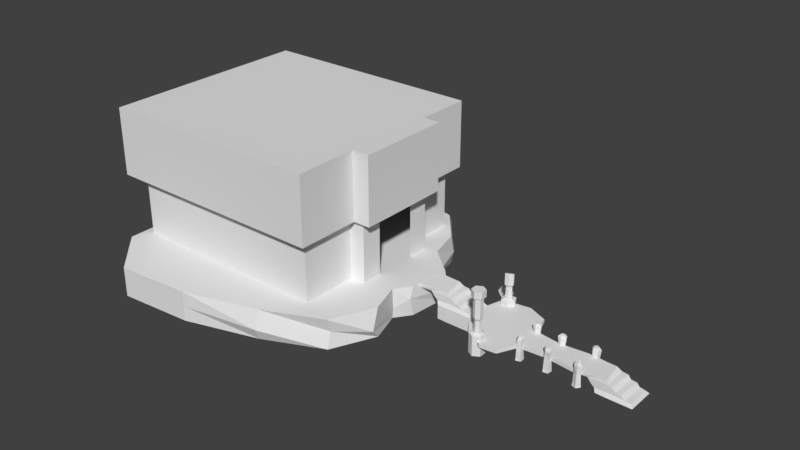 # Source: untitled.blend  (saved by Blender 2.78.0; exported with 4.5.12 LTS)
import bpy
from mathutils import Matrix  # noqa: F401  (used for matrix-valued properties, if any)

bpy.ops.wm.read_factory_settings(use_empty=True)
scene = bpy.context.scene
scene.name = 'Scene'

# ---- collections
col_collection_1 = bpy.data.collections.new('Collection 1'); scene.collection.children.link(col_collection_1)

# ---- materials (node trees are filled in below, after node groups)
mat_material = bpy.data.materials.new('Material')
mat_material.alpha_threshold = 0.0
mat_material.use_transparent_shadow = False
mat_material.roughness = 0.5
mat_material.line_color = (0.0, 0.0, 0.0, 1.0)

# ---- material node trees

# ---- world
world_world = bpy.data.worlds.new('World'); scene.world = world_world
world_world.color = (0.05088, 0.05088, 0.05088)
world_world.use_sun_shadow = False
world_world.sun_shadow_jitter_overblur = 0.0
world_world.cycles.sampling_method = 'MANUAL'

# ---- meshes
me_cube_003 = bpy.data.meshes.new('Cube.003')
me_cube_003.from_pydata([(-2.039, -1.0, 1.823), (-2.039, 1.0, 1.823), (3.142, -1.0, 1.823), (3.142, 1.0, 1.823), (2.783, 1.0, 1.823), (2.783, -1.0, 1.823), (-2.039, 2.171, 1.823), (2.783, 2.171, 1.823), (-2.039, -2.329, 1.823), (2.783, -2.329, 1.823), (-2.039, -1.0, 0.4113), (-2.039, 1.0, 0.4113), (3.142, 1.0, 0.4113), (3.142, -1.0, 0.4113), (2.783, -1.0, 0.4113), (2.783, 1.0, 0.4113), (-2.039, 2.171, 0.4113), (2.783, 2.171, 0.4113), (-2.039, -2.329, 0.4113), (2.783, -2.329, 0.4113), (-2.039, 0.0, 1.823), (3.142, 0.0, 1.823), (2.783, 0.0, 1.823), (3.142, 0.0, 0.4113), (-2.039, 0.0, 0.4113), (3.142, -0.5, 1.823), (2.783, -0.5, 1.823), (3.142, -0.5, 0.4113), (-2.039, -0.5, 1.823), (-2.039, -0.5, 0.4113), (-2.039, 0.5, 1.823), (-2.039, 0.5, 0.4113), (3.142, 0.5, 1.823), (2.783, 0.5, 1.823), (3.142, 0.5, 0.4113), (-2.389, -1.115, 2.03), (-2.389, 1.119, 2.03), (3.398, -1.115, 2.03), (3.398, 1.119, 2.03), (2.996, 1.119, 2.03), (2.996, -1.115, 2.03), (-2.389, 2.426, 2.03), (2.996, 2.426, 2.03), (-2.389, -2.599, 2.03), (2.996, -2.599, 2.03), (-2.389, -1.115, 0.4536), (-2.389, 1.119, 0.4536), (3.398, 1.119, 0.4536), (3.398, -1.115, 0.4536), (2.996, -1.115, 0.4536), (2.996, 1.119, 0.4536), (-2.389, 2.426, 0.4536), (2.996, 2.426, 0.4536), (-2.389, -2.599, 0.4536), (2.996, -2.599, 0.4536), (-2.389, 0.002112, 2.03), (3.398, 0.002112, 2.03), (2.996, 0.002112, 2.03), (3.398, 0.002112, 0.4536), (-2.389, 0.002112, 0.4536), (3.398, -0.5563, 2.03), (2.996, -0.5563, 2.03), (3.398, -0.5563, 0.4536), (-2.389, -0.5563, 2.03), (-2.389, -0.5563, 0.4536), (-2.389, 0.5605, 2.03), (-2.389, 0.5605, 0.4536), (3.398, 0.5605, 2.03), (2.996, 0.5605, 2.03), (3.398, 0.5605, 0.4536)], [], [(31, 11, 1, 30), (15, 12, 3, 4), (27, 13, 2, 25), (26, 5, 0, 28), (25, 2, 5, 26), (13, 14, 5, 2), (16, 17, 7, 6), (1, 6, 7, 4), (11, 16, 6, 1), (19, 18, 8, 9), (5, 9, 8, 0), (14, 19, 9, 5), (4, 7, 17, 15), (0, 8, 18, 10), (32, 21, 22, 33), (33, 22, 20, 30), (34, 23, 21, 32), (29, 24, 20, 28), (10, 29, 28, 0), (21, 25, 26, 22), (22, 26, 28, 20), (23, 27, 25, 21), (12, 34, 32, 3), (4, 33, 30, 1), (3, 32, 33, 4), (24, 31, 30, 20), (66, 65, 36, 46), (50, 39, 38, 47), (62, 60, 37, 48), (61, 63, 35, 40), (60, 61, 40, 37), (48, 37, 40, 49), (51, 41, 42, 52), (36, 39, 42, 41), (46, 36, 41, 51), (54, 44, 43, 53), (40, 35, 43, 44), (49, 40, 44, 54), (39, 50, 52, 42), (35, 45, 53, 43), (67, 68, 57, 56), (68, 65, 55, 57), (69, 67, 56, 58), (64, 63, 55, 59), (45, 35, 63, 64), (56, 57, 61, 60), (57, 55, 63, 61), (58, 56, 60, 62), (47, 38, 67, 69), (39, 36, 65, 68), (38, 39, 68, 67), (59, 55, 65, 66), (12, 15, 50, 47), (29, 10, 45, 64), (18, 19, 54, 53), (11, 31, 66, 46), (16, 11, 46, 51), (34, 12, 47, 69), (17, 16, 51, 52), (15, 17, 52, 50), (14, 13, 48, 49), (23, 34, 69, 58), (10, 18, 53, 45), (27, 23, 58, 62), (24, 29, 64, 59), (31, 24, 59, 66), (13, 27, 62, 48), (19, 14, 49, 54)])
me_cube_003.use_remesh_preserve_volume = False
me_cube_003.use_remesh_preserve_attributes = False
me_cube_003.use_mirror_vertex_groups = False
me_cube_003.update()
me_cube_001 = bpy.data.meshes.new('Cube.001')
me_cube_001.from_pydata([(-2.039, -1.0, -1.0), (-2.039, 1.0, -1.0), (3.142, -1.0, -1.0), (3.142, 1.0, -1.0), (2.783, 1.0, -1.0), (2.783, -1.0, -1.0), (-2.039, 2.171, -1.0), (2.783, 2.171, -1.0), (-2.039, -2.329, -1.0), (2.783, -2.329, -1.0), (-2.039, -1.0, 0.4113), (-2.039, 1.0, 0.4113), (3.142, 1.0, 0.4113), (3.142, -1.0, 0.4113), (2.783, -1.0, 0.4113), (2.783, 1.0, 0.4113), (-2.039, 2.171, 0.4113), (2.783, 2.171, 0.4113), (-2.039, -2.329, 0.4113), (2.783, -2.329, 0.4113), (-2.039, 0.0, -1.0), (2.783, 0.0, -1.0), (-2.039, 0.0, 0.4113), (-2.039, -0.5, -1.0), (2.783, -0.5, -1.0), (3.142, -0.5, 0.4113), (3.142, -0.5, -1.0), (-2.039, -0.5, 0.4113), (3.142, 0.5, -1.0), (-2.039, 0.5, 0.4113), (-2.039, 0.5, -1.0), (2.783, 0.5, -1.0), (3.142, 0.5, 0.4113), (-2.039, 1.0, -0.2943), (3.142, 1.0, -0.2943), (3.142, -1.0, -0.2943), (2.783, -1.0, -0.2943), (2.783, 1.0, -0.2943), (-2.039, 2.171, -0.2943), (2.783, 2.171, -0.2943), (2.783, -2.329, -0.2943), (-2.039, -1.0, -0.2943), (-2.039, -2.329, -0.2943), (-2.039, 0.0, -0.2943), (-2.039, -0.5, -0.2943), (3.142, -0.5, -0.2943), (3.142, 0.5, -0.2943), (-2.039, 0.5, -0.2943)], [], [(41, 0, 8, 42), (24, 26, 2, 5), (23, 24, 5, 0), (37, 4, 7, 39), (4, 1, 6, 7), (0, 5, 9, 8), (36, 14, 19, 40), (40, 19, 18, 42), (33, 11, 16, 38), (38, 16, 17, 39), (35, 13, 14, 36), (45, 25, 13, 35), (37, 15, 12, 34), (47, 29, 11, 33), (44, 27, 22, 43), (30, 31, 21, 20), (41, 10, 27, 44), (20, 21, 24, 23), (4, 3, 28, 31), (1, 4, 31, 30), (34, 12, 32, 46), (43, 22, 29, 47), (20, 43, 47, 30), (3, 34, 46, 28), (0, 41, 44, 23), (23, 44, 43, 20), (30, 47, 33, 1), (4, 37, 34, 3), (26, 45, 35, 2), (2, 35, 36, 5), (6, 38, 39, 7), (1, 33, 38, 6), (9, 40, 42, 8), (5, 36, 40, 9), (15, 37, 39, 17), (10, 41, 42, 18)])
me_cube_001.use_remesh_preserve_volume = False
me_cube_001.use_remesh_preserve_attributes = False
me_cube_001.use_mirror_vertex_groups = False
me_cube_001.update()
me_cylinder_019 = bpy.data.meshes.new('Cylinder.019')
me_cylinder_019.from_pydata([(-0.5388, 0.292, -0.04074), (-0.5388, -0.3302, -0.04074), (8.739e-05, -0.6414, -0.04074), (0.539, -0.3302, -0.04074), (0.539, 0.292, -0.04074), (8.754e-05, 0.6032, -0.04074), (-0.77, 0.4256, -0.04074), (-0.77, -0.4637, -0.04074), (8.741e-05, -0.9084, -0.04074), (0.7702, -0.4637, -0.04074), (0.7702, 0.4256, -0.04074), (8.754e-05, 0.8702, -0.04074), (-0.77, 0.4256, 0.8769), (-0.77, -0.4637, 0.8769), (8.741e-05, -0.9084, 0.8769), (0.7702, -0.4637, 0.8769), (0.7702, 0.4256, 0.8769), (8.754e-05, 0.8702, 0.8769), (0.0003742, 0.5405, -1.713), (0.5391, 0.2609, -1.576), (0.5388, -0.2986, -1.304), (-0.0001993, -0.5786, -1.169), (-0.5387, 0.2604, -1.578), (-0.539, -0.2991, -1.306)], [], [(19, 18, 5, 4), (21, 20, 3, 2), (18, 22, 0, 5), (22, 23, 1, 0), (20, 19, 4, 3), (23, 21, 2, 1), (0, 1, 7, 6), (3, 4, 10, 9), (1, 2, 8, 7), (4, 5, 11, 10), (2, 3, 9, 8), (5, 0, 6, 11), (10, 11, 17, 16), (8, 9, 15, 14), (11, 6, 12, 17), (6, 7, 13, 12), (9, 10, 16, 15), (7, 8, 14, 13), (17, 12, 13, 14, 15, 16), (21, 23, 22, 18, 19, 20)])
me_cylinder_019.use_remesh_preserve_volume = False
me_cylinder_019.use_remesh_preserve_attributes = False
me_cylinder_019.use_mirror_vertex_groups = False
me_cylinder_019.update()
me_cylinder_018 = bpy.data.meshes.new('Cylinder.018')
me_cylinder_018.from_pydata([(0.0, 1.0, -2.323), (0.0, 1.0, 0.3669), (0.866, 0.5, -2.323), (0.866, 0.5, 0.3669), (0.866, -0.5, -2.323), (0.866, -0.5, 0.3669), (-8.742e-08, -1.0, -2.323), (-8.742e-08, -1.0, 0.3669), (-0.866, -0.5, -2.323), (-0.866, -0.5, 0.3669), (-0.866, 0.5, -2.323), (-0.866, 0.5, 0.3669), (-1.068e-08, 0.4625, 0.586), (0.4006, 0.2313, 0.586), (0.4006, -0.2313, 0.586), (-5.111e-08, -0.4625, 0.586), (-0.4006, -0.2313, 0.586), (-0.4006, 0.2313, 0.586), (-7.48e-09, 0.5399, 0.8052), (0.4676, 0.2699, 0.8052), (0.4676, -0.27, 0.8052), (-5.468e-08, -0.5399, 0.8052), (-0.4676, -0.2699, 0.8052), (-0.4676, 0.2699, 0.8052), (-9.731e-09, 0.4854, 0.9756), (0.4204, 0.2427, 0.9756), (0.4204, -0.2427, 0.9756), (-5.217e-08, -0.4854, 0.9756), (-0.4204, -0.2427, 0.9756), (-0.4204, 0.2427, 0.9756), (-0.3692, 0.2131, 2.193), (-0.3692, -0.2131, 2.193), (-6.471e-08, -0.4263, 2.193), (0.3692, -0.2131, 2.193), (0.3692, 0.2131, 2.193), (1.486e-09, 0.4263, 2.193), (-0.5389, 0.3111, 2.485), (-0.5389, -0.3111, 2.485), (-1.04e-07, -0.6223, 2.485), (0.5389, -0.3111, 2.485), (0.5389, 0.3111, 2.485), (4.345e-08, 0.6223, 2.485), (0.0002867, 0.5595, 3.613), (0.539, 0.28, 3.75), (0.5388, -0.2795, 4.023), (-0.0002868, -0.5595, 4.158), (-0.5388, 0.2795, 3.748), (-0.539, -0.28, 4.02)], [], [(0, 1, 3, 2), (2, 3, 5, 4), (4, 5, 7, 6), (6, 7, 9, 8), (5, 3, 13, 14), (8, 9, 11, 10), (10, 11, 1, 0), (0, 2, 4, 6, 8, 10), (15, 14, 20, 21), (11, 9, 16, 17), (3, 1, 12, 13), (7, 5, 14, 15), (1, 11, 17, 12), (9, 7, 15, 16), (20, 19, 25, 26), (13, 12, 18, 19), (12, 17, 23, 18), (16, 15, 21, 22), (14, 13, 19, 20), (17, 16, 22, 23), (23, 22, 28, 29), (21, 20, 26, 27), (19, 18, 24, 25), (18, 23, 29, 24), (22, 21, 27, 28), (27, 26, 33, 32), (25, 24, 35, 34), (28, 27, 32, 31), (29, 28, 31, 30), (24, 29, 30, 35), (26, 25, 34, 33), (30, 31, 37, 36), (33, 34, 40, 39), (31, 32, 38, 37), (34, 35, 41, 40), (32, 33, 39, 38), (35, 30, 36, 41), (37, 38, 45, 47), (39, 40, 43, 44), (36, 37, 47, 46), (41, 36, 46, 42), (38, 39, 44, 45), (40, 41, 42, 43), (45, 44, 43, 42, 46, 47)])
me_cylinder_018.use_remesh_preserve_volume = False
me_cylinder_018.use_remesh_preserve_attributes = False
me_cylinder_018.use_mirror_vertex_groups = False
me_cylinder_018.update()
me_cylinder_017 = bpy.data.meshes.new('Cylinder.017')
me_cylinder_017.from_pydata([(0.0, 1.0, -2.323), (0.0, 1.0, 0.3669), (0.866, 0.5, -2.323), (0.866, 0.5, 0.3669), (0.866, -0.5, -2.323), (0.866, -0.5, 0.3669), (-8.742e-08, -1.0, -2.323), (-8.742e-08, -1.0, 0.3669), (-0.866, -0.5, -2.323), (-0.866, -0.5, 0.3669), (-0.866, 0.5, -2.323), (-0.866, 0.5, 0.3669), (-1.068e-08, 0.4625, 0.586), (0.4006, 0.2313, 0.586), (0.4006, -0.2313, 0.586), (-5.111e-08, -0.4625, 0.586), (-0.4006, -0.2313, 0.586), (-0.4006, 0.2313, 0.586), (-7.48e-09, 0.5399, 0.8052), (0.4676, 0.2699, 0.8052), (0.4676, -0.27, 0.8052), (-5.468e-08, -0.5399, 0.8052), (-0.4676, -0.2699, 0.8052), (-0.4676, 0.2699, 0.8052), (-9.731e-09, 0.4854, 0.9756), (0.4204, 0.2427, 0.9756), (0.4204, -0.2427, 0.9756), (-5.217e-08, -0.4854, 0.9756), (-0.4204, -0.2427, 0.9756), (-0.4204, 0.2427, 0.9756), (-0.3692, 0.2131, 2.193), (-0.3692, -0.2131, 2.193), (-6.471e-08, -0.4263, 2.193), (0.3692, -0.2131, 2.193), (0.3692, 0.2131, 2.193), (1.486e-09, 0.4263, 2.193), (-0.5389, 0.3111, 2.485), (-0.5389, -0.3111, 2.485), (-1.04e-07, -0.6223, 2.485), (0.5389, -0.3111, 2.485), (0.5389, 0.3111, 2.485), (4.345e-08, 0.6223, 2.485), (-0.5389, 0.3111, 5.286), (-0.5389, -0.3111, 5.286), (-1.04e-07, -0.6223, 5.286), (0.5389, -0.3111, 5.286), (0.5389, 0.3111, 5.286), (4.345e-08, 0.6223, 5.286), (-0.7701, 0.4446, 5.286), (-0.7701, -0.4446, 5.286), (-8.481e-08, -0.8893, 5.286), (0.7701, -0.4446, 5.286), (0.7701, 0.4446, 5.286), (5.174e-08, 0.8893, 5.286), (-0.7701, 0.4446, 6.203), (-0.7701, -0.4446, 6.203), (-8.481e-08, -0.8893, 6.203), (0.7701, -0.4446, 6.203), (0.7701, 0.4446, 6.203), (5.174e-08, 0.8893, 6.203)], [], [(0, 1, 3, 2), (2, 3, 5, 4), (4, 5, 7, 6), (6, 7, 9, 8), (5, 3, 13, 14), (8, 9, 11, 10), (10, 11, 1, 0), (0, 2, 4, 6, 8, 10), (15, 14, 20, 21), (11, 9, 16, 17), (3, 1, 12, 13), (7, 5, 14, 15), (1, 11, 17, 12), (9, 7, 15, 16), (20, 19, 25, 26), (13, 12, 18, 19), (12, 17, 23, 18), (16, 15, 21, 22), (14, 13, 19, 20), (17, 16, 22, 23), (23, 22, 28, 29), (21, 20, 26, 27), (19, 18, 24, 25), (18, 23, 29, 24), (22, 21, 27, 28), (27, 26, 33, 32), (25, 24, 35, 34), (28, 27, 32, 31), (29, 28, 31, 30), (24, 29, 30, 35), (26, 25, 34, 33), (30, 31, 37, 36), (33, 34, 40, 39), (31, 32, 38, 37), (34, 35, 41, 40), (32, 33, 39, 38), (35, 30, 36, 41), (40, 41, 47, 46), (38, 39, 45, 44), (41, 36, 42, 47), (36, 37, 43, 42), (39, 40, 46, 45), (37, 38, 44, 43), (42, 43, 49, 48), (45, 46, 52, 51), (43, 44, 50, 49), (46, 47, 53, 52), (44, 45, 51, 50), (47, 42, 48, 53), (52, 53, 59, 58), (50, 51, 57, 56), (53, 48, 54, 59), (48, 49, 55, 54), (51, 52, 58, 57), (49, 50, 56, 55), (59, 54, 55, 56, 57, 58)])
me_cylinder_017.use_remesh_preserve_volume = False
me_cylinder_017.use_remesh_preserve_attributes = False
me_cylinder_017.use_mirror_vertex_groups = False
me_cylinder_017.update()
me_cube_002 = bpy.data.meshes.new('Cube.002')
me_cube_002.from_pydata([(0.6435, -1.023, 0.1074), (0.6435, -1.023, 1.0), (0.2682, 1.374, 0.1074), (0.2682, 1.374, 1.0), (0.9765, -0.5539, 0.1074), (0.9765, -0.5539, 1.0), (1.094, 0.6713, 0.1074), (1.094, 0.6713, 1.0), (-3.747, -1.0, 0.1074), (-3.747, -1.0, 1.0), (-3.747, 1.0, 0.1074), (-3.747, 1.0, 1.0), (0.3618, -3.251, 0.1074), (0.3618, -3.251, 1.0), (-3.513, -4.666, 0.1074), (-3.513, -4.666, 1.0), (-0.8591, 3.407, 0.1074), (-0.8591, 3.407, 1.0), (-3.864, 4.329, 0.1074), (-3.864, 4.329, 1.0), (-3.841, 2.156, 0.1074), (0.009752, 2.367, 0.1074), (0.009752, 2.367, 1.0), (-3.841, 2.156, 1.0), (-3.747, -2.278, 1.0), (0.9488, -1.961, 1.0), (0.9488, -1.961, 0.1074), (-3.747, -2.278, 0.1074), (-1.739, 1.187, 0.1074), (-1.739, 1.187, 1.0), (-1.552, -1.012, 1.0), (-1.552, -1.012, 0.1074), (-1.34, -4.014, 1.0), (-1.34, -4.014, 0.1074), (-2.491, 3.759, 0.1074), (-2.491, 3.759, 1.0), (-1.681, 2.273, 1.0), (-1.681, 2.273, 0.1074), (-1.399, -2.12, 0.1074), (-1.399, -2.12, 1.0), (0.6693, -1.021, 0.4152), (0.4235, 1.398, 0.4907), (1.194, 0.6762, 0.5222), (0.9697, -0.6724, 0.646), (0.3451, -3.111, 0.5768), (-3.513, -4.666, 0.5537), (-0.9225, 3.6, 0.717), (-3.864, 4.329, 0.5537), (0.09268, 2.395, 0.5065), (1.002, -2.216, 0.3921), (-2.621, 3.891, 0.475), (-1.309, -4.176, 0.4614), (-7.033, -0.9953, 0.1074), (-7.033, -0.9953, 1.0), (-7.033, 1.005, 0.1074), (-7.033, 1.005, 1.0), (-7.033, -3.552, 0.1074), (-7.033, -3.552, 1.0), (-7.033, 3.223, 0.1074), (-7.033, 3.223, 1.0), (-7.127, 2.161, 0.1074), (-7.127, 2.161, 1.0), (-7.033, -2.274, 1.0), (-7.033, -2.274, 0.1074), (-7.033, -0.9953, 0.5537), (-7.033, 1.005, 0.5537), (-7.033, -3.552, 0.5537), (-7.033, 3.223, 0.5537), (-7.127, 2.161, 0.5537), (-7.033, -2.274, 0.5537), (-5.39, 1.002, 1.0), (-5.39, 1.002, 0.1074), (-5.39, -0.9977, 0.1074), (-5.857, 4.506, 0.5537), (-5.39, -2.276, 0.1074), (-5.857, 4.506, 0.1074), (-5.484, 2.159, 0.1074), (-5.484, 2.159, 1.0), (-5.857, 4.506, 1.0), (-5.74, -4.839, 1.0), (-5.39, -2.276, 1.0), (-5.74, -4.839, 0.1074), (-5.74, -4.839, 0.5537), (-5.39, -0.9977, 1.0)], [], [(37, 20, 18, 34), (41, 3, 7, 42), (42, 7, 5, 43), (43, 5, 1, 40), (2, 6, 4, 0), (7, 3, 1, 5), (82, 79, 57, 66), (39, 24, 15, 32), (30, 29, 11, 9), (28, 31, 8, 10), (51, 32, 15, 45), (49, 25, 13, 44), (38, 26, 12, 33), (70, 77, 61, 55), (50, 34, 18, 47), (48, 21, 16, 46), (36, 22, 17, 35), (72, 74, 63, 52), (71, 72, 52, 54), (29, 3, 22, 36), (41, 2, 21, 48), (28, 10, 20, 37), (78, 73, 67, 59), (31, 0, 26, 38), (40, 1, 25, 49), (30, 9, 24, 39), (1, 30, 39, 25), (8, 31, 38, 27), (2, 28, 37, 21), (11, 29, 36, 23), (23, 36, 35, 19), (46, 16, 34, 50), (27, 38, 33, 14), (44, 13, 32, 51), (2, 0, 31, 28), (1, 3, 29, 30), (25, 39, 32, 13), (21, 37, 34, 16), (12, 44, 51, 33), (17, 46, 50, 35), (0, 40, 49, 26), (74, 81, 56, 63), (3, 41, 48, 22), (75, 76, 60, 58), (77, 78, 59, 61), (22, 48, 46, 17), (35, 50, 47, 19), (79, 80, 62, 57), (26, 49, 44, 12), (33, 51, 45, 14), (81, 82, 66, 56), (4, 43, 40, 0), (6, 42, 43, 4), (2, 41, 42, 6), (64, 53, 55, 65), (69, 63, 56, 66), (68, 61, 59, 67), (65, 55, 61, 68), (64, 52, 63, 69), (53, 64, 69, 62), (54, 65, 68, 60), (60, 68, 67, 58), (62, 69, 66, 57), (52, 64, 65, 54), (76, 71, 54, 60), (83, 70, 55, 53), (73, 75, 58, 67), (80, 83, 53, 62), (24, 9, 83, 80), (47, 18, 75, 73), (9, 11, 70, 83), (20, 10, 71, 76), (14, 45, 82, 81), (15, 24, 80, 79), (23, 19, 78, 77), (18, 20, 76, 75), (27, 14, 81, 74), (19, 47, 73, 78), (10, 8, 72, 71), (8, 27, 74, 72), (11, 23, 77, 70), (45, 15, 79, 82)])
me_cube_002.use_remesh_preserve_volume = False
me_cube_002.use_remesh_preserve_attributes = False
me_cube_002.use_mirror_vertex_groups = False
me_cube_002.update()
me_cylinder_011 = bpy.data.meshes.new('Cylinder.011')
me_cylinder_011.from_pydata([(1.052, 1.565, -8.6), (1.052, 1.565, 1.397), (1.813, -0.5166, -8.6), (1.116, -0.2392, 1.116), (0.06908, -1.884, -8.6), (-0.1899, -1.458, 1.028), (-1.771, -0.648, -8.6), (-1.923, -0.5841, 0.5354), (-1.163, 1.484, -8.6), (-0.9745, 1.024, 1.151), (1.066, 1.392, -6.586), (1.553, -0.5851, -6.189), (-0.106, -1.753, -6.621), (-1.618, -0.4984, -7.285), (-0.8941, 1.445, -7.264), (0.9955, 1.264, -2.508), (1.456, -0.4508, -3.176), (-0.09593, -1.542, -3.18), (-1.515, -0.5023, -2.516), (-0.8403, 1.232, -2.101), (0.578, 0.8602, 2.287), (0.9967, -0.2839, 2.287), (0.03797, -1.036, 2.287), (-0.9732, -0.3561, 2.287), (-0.6394, 0.8155, 2.287)], [], [(15, 1, 3, 16), (16, 3, 5, 17), (17, 5, 7, 18), (9, 7, 23, 24), (18, 7, 9, 19), (19, 9, 1, 15), (0, 2, 4, 6, 8), (8, 14, 10, 0), (6, 13, 14, 8), (4, 12, 13, 6), (2, 11, 12, 4), (0, 10, 11, 2), (14, 19, 15, 10), (13, 18, 19, 14), (12, 17, 18, 13), (11, 16, 17, 12), (10, 15, 16, 11), (21, 20, 24, 23, 22), (5, 3, 21, 22), (1, 9, 24, 20), (3, 1, 20, 21), (7, 5, 22, 23)])
me_cylinder_011.use_remesh_preserve_volume = False
me_cylinder_011.use_remesh_preserve_attributes = False
me_cylinder_011.use_mirror_vertex_groups = False
me_cylinder_011.update()
me_cylinder_010 = bpy.data.meshes.new('Cylinder.010')
me_cylinder_010.from_pydata([(1.052, 1.565, -8.6), (0.8145, 1.278, 1.397), (1.813, -0.5166, -8.6), (1.939, -0.6208, 0.9284), (0.06908, -1.884, -8.6), (0.4168, -1.528, 1.28), (-1.771, -0.648, -8.6), (-1.47, -0.4132, 1.163), (-1.163, 1.484, -8.6), (-1.163, 1.484, 1.397), (1.066, 1.392, -6.586), (1.553, -0.5851, -6.189), (-0.106, -1.753, -6.621), (-1.618, -0.4984, -7.285), (-0.8941, 1.445, -7.264), (0.9955, 1.264, -2.508), (1.456, -0.4508, -3.176), (-0.09593, -1.542, -3.18), (-1.515, -0.5023, -2.516), (-0.8403, 1.232, -2.101), (0.578, 0.8602, 2.287), (0.9967, -0.2839, 2.287), (0.03797, -1.036, 2.287), (-0.9732, -0.3561, 2.287), (-0.6394, 0.8155, 2.287)], [], [(15, 1, 3, 16), (16, 3, 5, 17), (17, 5, 7, 18), (9, 7, 23, 24), (18, 7, 9, 19), (19, 9, 1, 15), (0, 2, 4, 6, 8), (8, 14, 10, 0), (6, 13, 14, 8), (4, 12, 13, 6), (2, 11, 12, 4), (0, 10, 11, 2), (14, 19, 15, 10), (13, 18, 19, 14), (12, 17, 18, 13), (11, 16, 17, 12), (10, 15, 16, 11), (21, 20, 24, 23, 22), (5, 3, 21, 22), (1, 9, 24, 20), (3, 1, 20, 21), (7, 5, 22, 23)])
me_cylinder_010.use_remesh_preserve_volume = False
me_cylinder_010.use_remesh_preserve_attributes = False
me_cylinder_010.use_mirror_vertex_groups = False
me_cylinder_010.update()
me_cylinder_009 = bpy.data.meshes.new('Cylinder.009')
me_cylinder_009.from_pydata([(1.052, 1.565, -8.6), (0.9305, 1.082, 1.28), (1.813, -0.5166, -8.6), (1.593, -0.3949, 1.28), (0.06908, -1.884, -8.6), (-0.04686, -1.408, 0.8113), (-1.771, -0.648, -8.6), (-1.318, -0.6621, 0.6942), (-1.163, 1.484, -8.6), (-0.8557, 0.9584, 0.9117), (1.066, 1.392, -6.586), (1.553, -0.5851, -6.189), (-0.106, -1.753, -6.621), (-1.618, -0.4984, -7.285), (-0.8941, 1.445, -7.264), (0.9955, 1.264, -2.508), (1.456, -0.4508, -3.176), (-0.09593, -1.542, -3.18), (-1.515, -0.5023, -2.516), (-0.8403, 1.232, -2.101), (0.578, 0.8602, 2.287), (1.192, -0.2192, 1.818), (0.1954, -0.8271, 2.052), (-0.7708, -0.6086, 2.041), (-0.4877, 0.6261, 2.102)], [], [(15, 1, 3, 16), (16, 3, 5, 17), (17, 5, 7, 18), (9, 7, 23, 24), (18, 7, 9, 19), (19, 9, 1, 15), (0, 2, 4, 6, 8), (8, 14, 10, 0), (6, 13, 14, 8), (4, 12, 13, 6), (2, 11, 12, 4), (0, 10, 11, 2), (14, 19, 15, 10), (13, 18, 19, 14), (12, 17, 18, 13), (11, 16, 17, 12), (10, 15, 16, 11), (21, 20, 24, 23, 22), (5, 3, 21, 22), (1, 9, 24, 20), (3, 1, 20, 21), (7, 5, 22, 23)])
me_cylinder_009.use_remesh_preserve_volume = False
me_cylinder_009.use_remesh_preserve_attributes = False
me_cylinder_009.use_mirror_vertex_groups = False
me_cylinder_009.update()
me_cylinder_008 = bpy.data.meshes.new('Cylinder.008')
me_cylinder_008.from_pydata([(1.052, 1.565, -8.6), (1.363, 1.176, 1.28), (1.813, -0.5166, -8.6), (1.775, -0.09363, 0.8113), (0.06908, -1.884, -8.6), (-0.001829, -1.633, 1.163), (-1.771, -0.648, -8.6), (-1.771, -0.648, 1.397), (-1.163, 1.484, -8.6), (-0.8536, 1.244, 1.046), (1.066, 1.392, -6.586), (1.553, -0.5851, -6.189), (-0.106, -1.753, -6.621), (-1.618, -0.4984, -7.285), (-0.8941, 1.445, -7.264), (0.9955, 1.264, -2.508), (1.456, -0.4508, -3.176), (-0.09593, -1.542, -3.18), (-1.515, -0.5023, -2.516), (-0.8403, 1.232, -2.101), (0.6458, 0.9059, 2.052), (0.9597, -0.009593, 1.935), (0.03797, -1.036, 2.287), (-0.9732, -0.3561, 2.287), (-0.4329, 0.6556, 2.052)], [], [(15, 1, 3, 16), (16, 3, 5, 17), (17, 5, 7, 18), (9, 7, 23, 24), (18, 7, 9, 19), (19, 9, 1, 15), (0, 2, 4, 6, 8), (8, 14, 10, 0), (6, 13, 14, 8), (4, 12, 13, 6), (2, 11, 12, 4), (0, 10, 11, 2), (14, 19, 15, 10), (13, 18, 19, 14), (12, 17, 18, 13), (11, 16, 17, 12), (10, 15, 16, 11), (21, 20, 24, 23, 22), (5, 3, 21, 22), (1, 9, 24, 20), (3, 1, 20, 21), (7, 5, 22, 23)])
me_cylinder_008.use_remesh_preserve_volume = False
me_cylinder_008.use_remesh_preserve_attributes = False
me_cylinder_008.use_mirror_vertex_groups = False
me_cylinder_008.update()
me_cylinder_007 = bpy.data.meshes.new('Cylinder.007')
me_cylinder_007.from_pydata([(1.052, 1.565, -8.6), (1.052, 1.565, 1.397), (1.813, -0.5166, -8.6), (1.205, -0.3919, 1.276), (0.06908, -1.884, -8.6), (0.01913, -2.085, 0.4263), (-1.771, -0.648, -8.6), (-1.422, -0.788, 1.154), (-1.163, 1.484, -8.6), (-1.163, 1.092, 1.046), (1.066, 1.392, -6.586), (1.553, -0.5851, -6.189), (-0.106, -1.753, -6.621), (-1.618, -0.4984, -7.285), (-0.8941, 1.445, -7.264), (0.9955, 1.264, -2.508), (1.456, -0.4508, -3.176), (-0.09593, -1.542, -3.18), (-1.515, -0.5023, -2.516), (-0.8403, 1.232, -2.101), (0.578, 0.8602, 2.287), (0.9967, -0.2839, 2.287), (-0.1074, -1.106, 1.801), (-0.9732, -0.3561, 2.287), (-0.6394, 0.8155, 2.287)], [], [(15, 1, 3, 16), (16, 3, 5, 17), (17, 5, 7, 18), (9, 7, 23, 24), (18, 7, 9, 19), (19, 9, 1, 15), (0, 2, 4, 6, 8), (8, 14, 10, 0), (6, 13, 14, 8), (4, 12, 13, 6), (2, 11, 12, 4), (0, 10, 11, 2), (14, 19, 15, 10), (13, 18, 19, 14), (12, 17, 18, 13), (11, 16, 17, 12), (10, 15, 16, 11), (21, 20, 24, 23, 22), (5, 3, 21, 22), (1, 9, 24, 20), (3, 1, 20, 21), (7, 5, 22, 23)])
me_cylinder_007.use_remesh_preserve_volume = False
me_cylinder_007.use_remesh_preserve_attributes = False
me_cylinder_007.use_mirror_vertex_groups = False
me_cylinder_007.update()
me_cylinder_005 = bpy.data.meshes.new('Cylinder.005')
me_cylinder_005.from_pydata([(1.052, 1.565, -8.6), (0.868, 1.231, 1.163), (1.813, -0.5166, -8.6), (1.568, -0.7966, 1.397), (0.06908, -1.884, -8.6), (0.519, -1.619, 0.9284), (-1.771, -0.648, -8.6), (-1.351, -0.3554, 1.046), (-1.163, 1.484, -8.6), (-1.163, 1.484, 1.397), (1.066, 1.392, -6.586), (1.553, -0.5851, -6.189), (-0.106, -1.753, -6.621), (-1.618, -0.4984, -7.285), (-0.8941, 1.445, -7.264), (0.9955, 1.264, -2.508), (1.456, -0.4508, -3.176), (-0.09593, -1.542, -3.18), (-1.515, -0.5023, -2.516), (-0.8403, 1.232, -2.101), (0.578, 0.8602, 2.287), (0.9967, -0.2839, 2.287), (0.2322, -0.8759, 2.169), (-0.6665, -0.13, 2.052), (-0.6394, 0.8155, 2.287)], [], [(15, 1, 3, 16), (16, 3, 5, 17), (17, 5, 7, 18), (9, 7, 23, 24), (18, 7, 9, 19), (19, 9, 1, 15), (0, 2, 4, 6, 8), (8, 14, 10, 0), (6, 13, 14, 8), (4, 12, 13, 6), (2, 11, 12, 4), (0, 10, 11, 2), (14, 19, 15, 10), (13, 18, 19, 14), (12, 17, 18, 13), (11, 16, 17, 12), (10, 15, 16, 11), (21, 20, 24, 23, 22), (5, 3, 21, 22), (1, 9, 24, 20), (3, 1, 20, 21), (7, 5, 22, 23)])
me_cylinder_005.use_remesh_preserve_volume = False
me_cylinder_005.use_remesh_preserve_attributes = False
me_cylinder_005.use_mirror_vertex_groups = False
me_cylinder_005.update()
me_cube = bpy.data.meshes.new('Cube')
me_cube.from_pydata([(1.139, 1.147, -1.0), (1.139, -1.147, -1.0), (0.8688, 1.0, -0.7945), (0.9764, -1.0, -0.7908), (0.3461, 1.147, -1.0), (-0.3078, 1.147, -1.0), (-0.9616, 1.147, -1.0), (0.3461, -1.147, -1.0), (-0.3078, -1.147, -1.0), (-0.9616, -1.147, -1.0), (0.4587, 1.0, -0.7232), (-0.3078, 1.0, -0.6811), (-0.9616, 1.0, -0.6811), (0.4587, -1.0, -0.7232), (-0.3078, -1.0, -0.6811), (-0.9616, -1.0, -0.6811), (-3.463, -1.128, -0.1189), (-3.463, 1.048, -0.1189), (-0.4215, 1.0, -0.1375), (-0.9145, 1.0, -0.0904), (-0.5444, -1.0, -0.1417), (-0.9145, -1.0, -0.0904), (-0.2275, -1.0, -0.4175), (0.1592, -1.0, -0.4682), (-0.987, 1.0, -0.4652), (-0.2275, 1.0, -0.4175), (-0.987, -1.0, -0.4652), (0.2514, 1.0, -0.465), (-3.466, -1.128, 0.1957), (-3.466, 1.048, 0.1957), (-1.282, 0.9415, 0.1769), (-1.067, -0.9415, 0.1843), (-1.675, 1.114, -1.0), (-1.675, -1.114, -1.0), (-1.823, 0.9708, -0.7364), (-1.823, -0.9708, -0.7364), (-2.392, 0.9708, -0.1323), (-2.392, -0.9708, -0.1323), (-2.064, -0.9708, -0.5318), (-2.064, 0.9708, -0.5318), (-1.686, 0.9415, 0.1863), (-1.686, -0.9415, 0.19), (-7.824, -1.048, -0.1138), (-7.824, 1.101, -0.1138), (-7.827, -1.048, 0.2008), (-7.827, 1.101, 0.2008), (-5.647, -0.8884, 0.1983), (-5.644, -0.8884, -0.1163), (-5.644, 0.8086, -0.1163), (-5.647, 0.8086, 0.1983), (-12.44, -0.4999, -0.1429), (-12.46, 1.752, -0.1429), (-12.44, -0.4999, 0.1717), (-12.47, 1.752, 0.1717), (-8.205, 2.753, -0.1138), (-8.208, 2.753, 0.2008), (-12.08, 3.152, -0.1429), (-12.08, 3.152, 0.1717), (-8.589, -2.609, -0.1138), (-8.592, -2.609, 0.2008), (-11.35, -2.074, -0.1429), (-11.36, -2.074, 0.1717), (-10.14, 1.426, -0.1283), (-10.15, 1.426, 0.1862), (-10.14, -0.7034, -0.1283), (-10.15, -0.7034, 0.1862), (-9.819, 3.458, -0.1283), (-9.822, 3.458, 0.1862), (-9.934, -2.743, -0.1283), (-9.937, -2.743, 0.1862), (-12.77, 1.638, 0.3887), (-12.66, -0.3624, 0.3924), (-13.29, 1.785, 0.1832), (-13.94, 1.785, 0.1832), (-14.6, 1.785, 0.1832), (-13.29, -0.5099, 0.1832), (-13.94, -0.5099, 0.1832), (-14.6, -0.5099, 0.1832), (-13.18, 1.638, 0.46), (-13.94, 1.638, 0.5022), (-14.6, 1.638, 0.5022), (-13.18, -0.3624, 0.46), (-13.94, -0.3624, 0.5022), (-14.6, -0.3624, 0.5022), (-17.1, -0.49, 1.064), (-17.1, 1.685, 1.064), (-14.06, 1.638, 1.046), (-14.55, 1.638, 1.093), (-14.18, -0.3624, 1.042), (-14.55, -0.3624, 1.093), (-13.86, -0.3624, 0.7657), (-13.48, -0.3624, 0.715), (-14.62, 1.638, 0.7181), (-13.86, 1.638, 0.7657), (-14.62, -0.3624, 0.7181), (-13.38, 1.638, 0.7182), (-17.1, -0.49, 1.379), (-17.1, 1.685, 1.379), (-14.92, 1.579, 1.36), (-14.7, -0.3039, 1.368), (-15.31, 1.752, 0.1832), (-15.31, -0.4763, 0.1832), (-15.46, 1.608, 0.4468), (-15.46, -0.3332, 0.4468), (-16.03, 1.608, 1.051), (-16.03, -0.3332, 1.051), (-15.7, -0.3332, 0.6514), (-15.7, 1.608, 0.6514), (-15.32, 1.579, 1.37), (-15.32, -0.3039, 1.373), (-12.44, -0.5, -0.989), (-12.47, 1.752, -0.989), (-13.29, 1.785, -0.1398), (-13.94, 1.785, -0.1398), (-14.6, 1.785, -0.1398), (-13.29, -0.5099, -0.1398), (-13.94, -0.5099, -0.1398), (-14.6, -0.5099, -0.1398), (-15.31, 1.752, -0.1398), (-15.31, -0.4763, -0.1398), (-13.29, 1.785, -0.9859), (-13.94, 1.785, -0.9859), (-14.6, 1.785, -0.9859), (-13.29, -0.5099, -0.9859), (-13.94, -0.5099, -0.9859), (-14.6, -0.5099, -0.9859), (-15.31, 1.751, -0.9859), (-15.31, -0.4763, -0.9859)], [], [(25, 24, 19, 18), (0, 2, 3, 1), (2, 0, 4, 10), (10, 4, 5, 11), (11, 5, 6, 12), (1, 3, 13, 7), (7, 13, 14, 8), (8, 14, 15, 9), (2, 10, 13, 3), (0, 1, 7, 4), (4, 7, 8, 5), (5, 8, 9, 6), (36, 17, 29, 40), (18, 19, 21, 20), (26, 22, 20, 21), (38, 26, 21, 37), (10, 11, 25, 27), (13, 10, 27, 23), (35, 15, 26, 38), (15, 14, 22, 26), (14, 13, 23, 22), (11, 12, 24, 25), (40, 29, 28, 41), (37, 21, 31, 41), (21, 19, 30, 31), (47, 46, 44, 42), (25, 22, 23, 27), (20, 22, 25, 18), (16, 37, 41, 28), (30, 40, 41, 31), (12, 34, 39, 24), (24, 39, 36, 19), (19, 36, 40, 30), (12, 6, 32, 34), (9, 15, 35, 33), (6, 9, 33, 32), (32, 33, 35, 34), (39, 34, 35, 38), (37, 36, 39, 38), (17, 36, 37, 16), (45, 43, 54, 55), (49, 48, 43, 45), (48, 47, 42, 43), (46, 49, 45, 44), (28, 29, 49, 46), (17, 16, 47, 48), (29, 17, 48, 49), (16, 28, 46, 47), (51, 50, 52, 53), (62, 64, 50, 51), (64, 42, 58, 68), (65, 63, 53, 52), (67, 66, 56, 57), (62, 51, 56, 66), (51, 53, 57, 56), (63, 45, 55, 67), (68, 69, 61, 60), (42, 44, 59, 58), (65, 52, 61, 69), (52, 50, 60, 61), (44, 65, 69, 59), (58, 59, 69, 68), (53, 63, 67, 57), (43, 62, 66, 54), (55, 54, 66, 67), (44, 45, 63, 65), (50, 64, 68, 60), (43, 42, 64, 62), (93, 92, 87, 86), (53, 70, 71, 52), (70, 53, 72, 78), (78, 72, 73, 79), (79, 73, 74, 80), (52, 71, 81, 75), (75, 81, 82, 76), (76, 82, 83, 77), (70, 78, 81, 71), (72, 53, 51, 112), (100, 74, 114, 118), (52, 75, 115, 50), (104, 85, 97, 108), (86, 87, 89, 88), (94, 90, 88, 89), (106, 94, 89, 105), (78, 79, 93, 95), (81, 78, 95, 91), (103, 83, 94, 106), (83, 82, 90, 94), (82, 81, 91, 90), (79, 80, 92, 93), (108, 97, 96, 109), (105, 89, 99, 109), (89, 87, 98, 99), (93, 90, 91, 95), (88, 90, 93, 86), (84, 105, 109, 96), (98, 108, 109, 99), (80, 102, 107, 92), (92, 107, 104, 87), (87, 104, 108, 98), (80, 74, 100, 102), (77, 83, 103, 101), (111, 110, 123, 120), (100, 101, 103, 102), (107, 102, 103, 106), (105, 104, 107, 106), (85, 104, 105, 84), (116, 117, 125, 124), (113, 112, 120, 121), (119, 118, 126, 127), (115, 116, 124, 123), (101, 100, 118, 119), (77, 101, 119, 117), (75, 76, 116, 115), (73, 72, 112, 113), (76, 77, 117, 116), (74, 73, 113, 114), (120, 123, 124, 121), (121, 124, 125, 122), (122, 125, 127, 126), (114, 113, 121, 122), (51, 50, 110, 111), (118, 114, 122, 126), (50, 115, 123, 110), (112, 51, 111, 120), (117, 119, 127, 125), (85, 84, 96, 97)])
me_cube.materials.append(mat_material)
me_cube.use_remesh_preserve_volume = False
me_cube.use_remesh_preserve_attributes = False
me_cube.use_mirror_vertex_groups = False
me_cube.update()

# ---- objects
ob_cube_003 = bpy.data.objects.new('Cube.003', me_cube_003)
ob_cube_002 = bpy.data.objects.new('Cube.002', me_cube_001)
ob_cylinder_008 = bpy.data.objects.new('Cylinder.008', me_cylinder_019)
ob_cylinder_007 = bpy.data.objects.new('Cylinder.007', me_cylinder_018)
ob_cylinder_006 = bpy.data.objects.new('Cylinder.006', me_cylinder_017)
ob_cube_001 = bpy.data.objects.new('Cube.001', me_cube_002)
ob_cylinder_005 = bpy.data.objects.new('Cylinder.005', me_cylinder_011)
ob_cylinder_004 = bpy.data.objects.new('Cylinder.004', me_cylinder_010)
ob_cylinder_003 = bpy.data.objects.new('Cylinder.003', me_cylinder_009)
ob_cylinder_002 = bpy.data.objects.new('Cylinder.002', me_cylinder_008)
ob_cylinder_001 = bpy.data.objects.new('Cylinder.001', me_cylinder_007)
ob_cylinder_000 = bpy.data.objects.new('Cylinder.000', me_cylinder_005)
ob_cube = bpy.data.objects.new('Cube', me_cube)

# ---- transforms, parenting, visibility, modifiers, constraints
ob_cube_003.location = (-0.1128, 0.2609, 1.425)
ob_cube_003.scale = (0.84, 0.84, 0.84)
ob_cube_003.lineart.crease_threshold = 0.0
ob_cube_002.location = (-0.1128, 0.2609, 1.425)
ob_cube_002.scale = (0.84, 0.84, 0.84)
ob_cube_002.lineart.crease_threshold = 0.0
ob_cylinder_008.location = (4.194, 1.41, 0.1113)
ob_cylinder_008.rotation_euler = (0.09618, -1.322, -0.7626)
ob_cylinder_008.scale = (0.1426, 0.1426, 0.1426)
ob_cylinder_008.lineart.crease_threshold = 0.0
ob_cylinder_007.location = (4.582, 0.8806, 0.3586)
ob_cylinder_007.rotation_euler = (0.0, -0.0, 0.4236)
ob_cylinder_007.scale = (0.1426, 0.1426, 0.1426)
ob_cylinder_007.lineart.crease_threshold = 0.0
ob_cylinder_006.location = (4.812, -0.3546, 0.3586)
ob_cylinder_006.rotation_euler = (0.0, -0.0, -0.00457)
ob_cylinder_006.scale = (0.1426, 0.1426, 0.1426)
ob_cylinder_006.lineart.crease_threshold = 0.0
ob_cube_001.location = (2.612, 0.249, -0.04629)
ob_cube_001.scale = (0.6551, 0.6551, 0.6551)
ob_cube_001.lineart.crease_threshold = 0.0
ob_cylinder_005.location = (6.011, -0.0724, 0.4027)
ob_cylinder_005.rotation_euler = (0.0, -0.0, 2.042)
ob_cylinder_005.scale = (0.04264, 0.04264, 0.04264)
ob_cylinder_005.lineart.crease_threshold = 0.0
ob_cylinder_004.location = (6.606, 0.4238, 0.4027)
ob_cylinder_004.rotation_euler = (0.0, -0.0, 0.758)
ob_cylinder_004.scale = (0.04264, 0.04264, 0.04264)
ob_cylinder_004.lineart.crease_threshold = 0.0
ob_cylinder_003.location = (5.474, -0.07769, 0.4027)
ob_cylinder_003.rotation_euler = (0.0, -0.0, 0.9202)
ob_cylinder_003.scale = (0.04264, 0.04264, 0.04264)
ob_cylinder_003.lineart.crease_threshold = 0.0
ob_cylinder_002.location = (5.481, 0.4238, 0.4027)
ob_cylinder_002.rotation_euler = (0.0, -0.0, -0.001156)
ob_cylinder_002.scale = (0.04264, 0.04264, 0.04264)
ob_cylinder_002.lineart.crease_threshold = 0.0
ob_cylinder_001.location = (6.603, -0.1147, 0.4027)
ob_cylinder_001.rotation_euler = (0.0, -0.0, 1.504)
ob_cylinder_001.scale = (0.04264, 0.04264, 0.04264)
ob_cylinder_001.lineart.crease_threshold = 0.0
ob_cylinder_000.location = (5.998, 0.3815, 0.4027)
ob_cylinder_000.rotation_euler = (0.0, -0.0, 1.311)
ob_cylinder_000.scale = (0.04264, 0.04264, 0.04264)
ob_cylinder_000.lineart.crease_threshold = 0.0
ob_cube.location = (7.324, 0.1646, 0.2774)
ob_cube.scale = (0.2388, 0.2388, 0.2388)
ob_cube.lock_rotations_4d = False
ob_cube.empty_display_type = 'ARROWS'
ob_cube.lineart.crease_threshold = 0.0

# ---- collection membership
col_collection_1.objects.link(ob_cube_003)
col_collection_1.objects.link(ob_cube_002)
col_collection_1.objects.link(ob_cylinder_008)
col_collection_1.objects.link(ob_cylinder_007)
col_collection_1.objects.link(ob_cylinder_006)
col_collection_1.objects.link(ob_cube_001)
col_collection_1.objects.link(ob_cylinder_005)
col_collection_1.objects.link(ob_cylinder_004)
col_collection_1.objects.link(ob_cylinder_003)
col_collection_1.objects.link(ob_cylinder_002)
col_collection_1.objects.link(ob_cylinder_001)
col_collection_1.objects.link(ob_cylinder_000)
col_collection_1.objects.link(ob_cube)

# ---- scene / render settings (as saved in the file)
scene.frame_start = 1; scene.frame_end = 250; scene.frame_set(173)
scene.render.engine = 'BLENDER_EEVEE_NEXT'
scene.render.resolution_percentage = 50
scene.render.dither_intensity = 0.0
scene.cycles.use_denoising = False
scene.cycles.samples = 128
scene.cycles.sampling_pattern = 'TABULATED_SOBOL'
scene.cycles.light_sampling_threshold = 0.0
scene.cycles.use_adaptive_sampling = False
scene.cycles.use_light_tree = False
scene.cycles.blur_glossy = 0.0
scene.cycles.sample_clamp_indirect = 0.0
scene.view_settings.view_transform = 'Standard'
bpy.context.view_layer.update()

# ---- added for rendering (the .blend has no active camera and no usable light): camera, sun
cam_auto = bpy.data.cameras.new('AutoCamera')
cam_auto.lens = 50.0
cam_auto.sensor_width = 36.0
cam_auto.clip_end = 1000.0
ob_auto_camera = bpy.data.objects.new('AutoCamera', cam_auto)
scene.collection.objects.link(ob_auto_camera)
ob_auto_camera.location = (13.7645, -13.0916, 10.3573)
ob_auto_camera.rotation_euler = (1.09748, -7.21219e-08, 0.694738)
scene.camera = ob_auto_camera
light_auto_sun = bpy.data.lights.new('AutoSun', 'SUN')
light_auto_sun.energy = 3.0
light_auto_sun.angle = 0.0523599
ob_auto_sun = bpy.data.objects.new('AutoSun', light_auto_sun)
scene.collection.objects.link(ob_auto_sun)
ob_auto_sun.rotation_euler = (0.872665, 0.174533, 0.523599)
bpy.context.view_layer.update()
